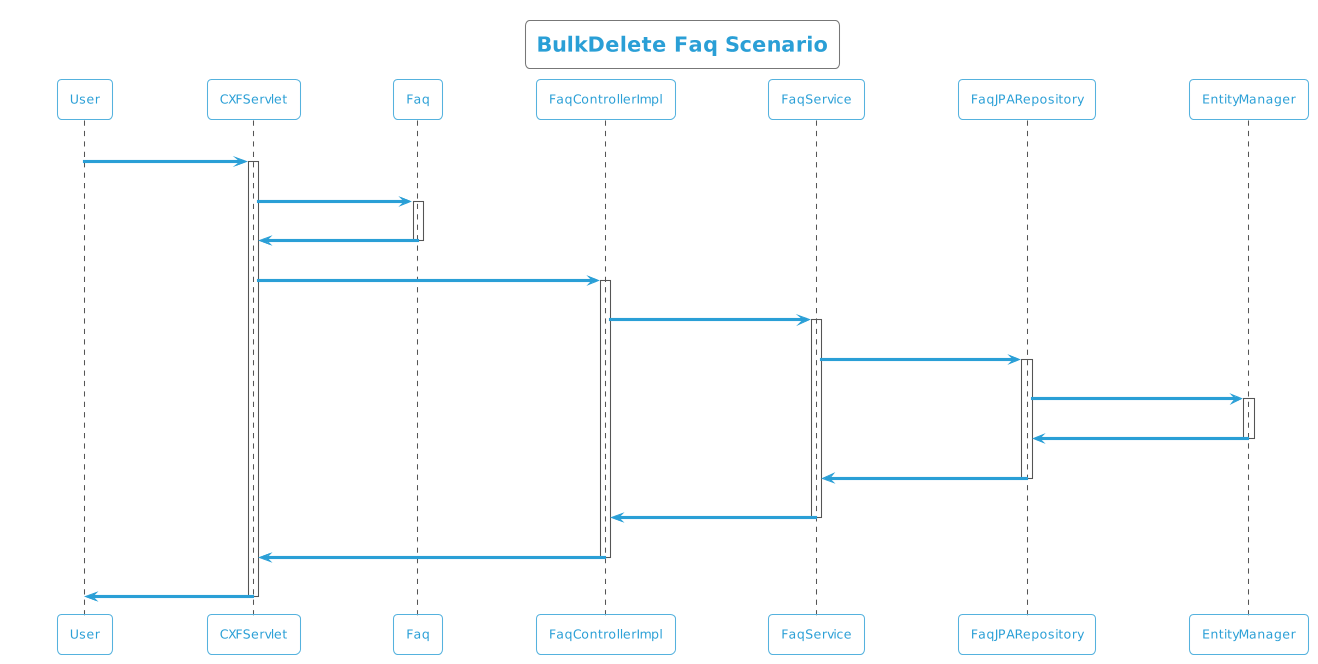

The diagram above was rendered by PlantUML. Its source (embedded in the PNG):
@startuml
!theme cyborg-outline
title BulkDelete Faq Scenario
participant User
User -> CXFServlet: DELETE, Faq
activate CXFServlet
CXFServlet -> Faq: << bulkdelete >>
activate Faq
Faq -> CXFServlet: << instance >>
deactivate Faq
CXFServlet -> FaqControllerImpl: bulkdelete(:List<Faq>)
activate FaqControllerImpl
FaqControllerImpl -> FaqService: bulkDelete(:List<Faq>)
activate FaqService
FaqService -> FaqJPARepository: deleteAll(:List<Faq>)
activate FaqJPARepository
FaqJPARepository -> EntityManager: delete(:List<Faq>)
activate EntityManager
EntityManager -> FaqJPARepository: << persisted Faq >>
deactivate EntityManager
FaqJPARepository -> FaqService: << persisted Faq >>
deactivate FaqJPARepository
FaqService -> FaqControllerImpl: << persisted Faq >>
deactivate FaqService
FaqControllerImpl -> CXFServlet: << persisted Faq >>
deactivate FaqControllerImpl
CXFServlet -> User: marshalled Faq XML
deactivate CXFServlet
@enduml